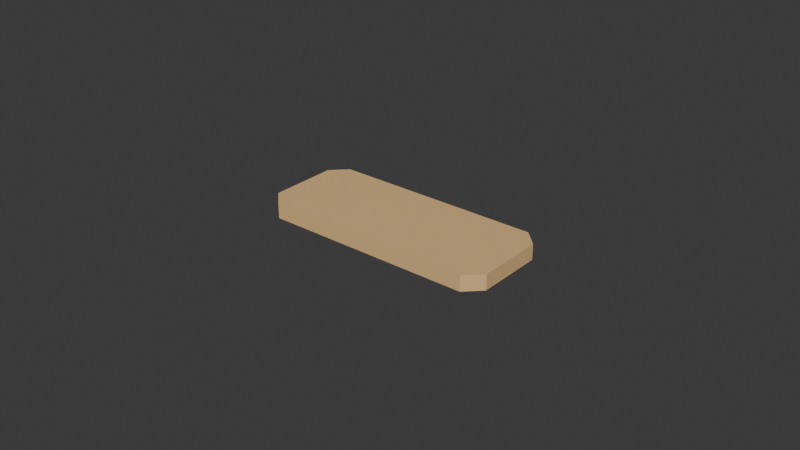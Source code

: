# Source: annunciator_plate.blend  (saved by Blender 5.2.45; exported with 4.5.12 LTS)
import bpy
from mathutils import Matrix  # noqa: F401  (used for matrix-valued properties, if any)

bpy.ops.wm.read_factory_settings(use_empty=True)
scene = bpy.context.scene
scene.name = 'Scene'

# ---- collections
col_collection = bpy.data.collections.new('Collection'); scene.collection.children.link(col_collection)

# ---- materials (node trees are filled in below, after node groups)
mat_material_001 = bpy.data.materials.new('Material.001')

# ---- material node trees
mat_material_001.use_nodes = True; mat_material_001.node_tree.nodes.clear()
_N = mat_material_001.node_tree.nodes; _L = mat_material_001.node_tree.links
n0 = _N.new('ShaderNodeBsdfPrincipled'); n0.name = 'Principled BSDF'; n0.location = (-200, 100)
n0.inputs[0].default_value = (0.8, 0.5215, 0.2404, 1.0)
n0.inputs[10].default_value = 0.005
n1 = _N.new('ShaderNodeOutputMaterial'); n1.name = 'Material Output'; n1.location = (200, 100)
_L.new(n0.outputs[0], n1.inputs[0])
n1.is_active_output = True

# ---- world
world_world = bpy.data.worlds.new('World'); scene.world = world_world
world_world.use_nodes = True; world_world.node_tree.nodes.clear()
_N = world_world.node_tree.nodes; _L = world_world.node_tree.links
n0 = _N.new('ShaderNodeOutputWorld'); n0.name = 'World Output'; n0.location = (200, 100)
n1 = _N.new('ShaderNodeBackground'); n1.name = 'Background'; n1.location = (-200, 100)
n1.inputs[0].default_value = (0.05088, 0.05088, 0.05088, 1.0)
_L.new(n1.outputs[0], n0.inputs[0])
n0.is_active_output = True
world_world.color = (0.05088, 0.05088, 0.05088)
world_world.sun_shadow_jitter_overblur = 0.0

# ---- meshes
me_plane_001 = bpy.data.meshes.new('Plane.001')
me_plane_001.from_pydata([(-0.034, -0.016, 0.0), (-0.039, -0.011, 0.0), (0.039, -0.011, 0.0), (0.034, -0.016, 0.0), (-0.039, 0.011, 0.0), (-0.034, 0.016, 0.0), (0.034, 0.016, 0.0), (0.039, 0.011, 0.0), (-0.039, -0.011, 0.005), (-0.034, -0.016, 0.005), (0.034, -0.016, 0.005), (0.039, -0.011, 0.005), (-0.034, 0.016, 0.005), (-0.039, 0.011, 0.005), (0.039, 0.011, 0.005), (0.034, 0.016, 0.005)], [], [(4, 13, 12, 5), (14, 7, 6, 15), (2, 11, 10, 3), (8, 1, 0, 9), (4, 1, 8, 13), (0, 1, 4, 5, 6, 7, 2, 3), (0, 3, 10, 9), (2, 7, 14, 11), (6, 5, 12, 15), (8, 9, 10, 11, 14, 15, 12, 13)])
_uv = me_plane_001.uv_layers.new(name='UVMap')
_uv.uv.foreach_set('vector', [0.0, 0.8438, 0.0, 0.8438, 0.0641, 1.0, 0.0641, 1.0, 1.0, 0.8438, 1.0, 0.8438, 0.9359, 1.0, 0.9359, 1.0, 1.0, 0.1563, 1.0, 0.1562, 0.9359, 0.0, 0.9359, 0.0, 0.0, 0.1563, 0.0, 0.1562, 0.0641, 0.0, 0.0641, 0.0, 0.0, 0.8438, 0.0, 0.1562, 0.0, 0.1563, 0.0, 0.8438, 0.0641, 0.0, 0.0, 0.1562, 0.0, 0.8438, 0.0641, 1.0, 0.9359, 1.0, 1.0, 0.8438, 1.0, 0.1563, 0.9359, 0.0, 0.0641, 0.0, 0.9359, 0.0, 0.9359, 0.0, 0.0641, 0.0, 1.0, 0.1563, 1.0, 0.8438, 1.0, 0.8438, 1.0, 0.1562, 0.9359, 1.0, 0.0641, 1.0, 0.0641, 1.0, 0.9359, 1.0, 0.0, 0.1563, 0.0641, 0.0, 0.9359, 0.0, 1.0, 0.1562, 1.0, 0.8438, 0.9359, 1.0, 0.0641, 1.0, 0.0, 0.8438])
me_plane_001.materials.append(mat_material_001)
me_plane_001.update()

# ---- objects
ob_plane = bpy.data.objects.new('Plane', me_plane_001)

# ---- transforms, parenting, visibility, modifiers, constraints
ob_plane.location = (0.0, 0.0, 0.0)

# ---- collection membership
col_collection.objects.link(ob_plane)

# ---- scene / render settings (as saved in the file)
scene.frame_start = 1; scene.frame_end = 250; scene.frame_set(1)
scene.render.engine = 'BLENDER_EEVEE_NEXT'
scene.render.bake_bias = 0.0
scene.render.bake_samples = 0
scene.render.compositor_device = 'GPU'
scene.eevee.use_volume_custom_range = False
scene.eevee.fast_gi_thickness_near = 0.1
scene.eevee.fast_gi_thickness_far = 0.0
scene.eevee.ray_tracing_options.screen_trace_thickness = 0.1
bpy.context.view_layer.update()

# ---- added for rendering (the .blend has no active camera and no usable light): camera, sun
cam_auto = bpy.data.cameras.new('AutoCamera')
cam_auto.lens = 50.0
cam_auto.sensor_width = 36.0
cam_auto.clip_end = 1000.0
ob_auto_camera = bpy.data.objects.new('AutoCamera', cam_auto)
scene.collection.objects.link(ob_auto_camera)
ob_auto_camera.location = (0.185045, -0.222054, 0.150536)
ob_auto_camera.rotation_euler = (1.09748, -7.21219e-08, 0.694738)
scene.camera = ob_auto_camera
light_auto_sun = bpy.data.lights.new('AutoSun', 'SUN')
light_auto_sun.energy = 3.0
light_auto_sun.angle = 0.0523599
ob_auto_sun = bpy.data.objects.new('AutoSun', light_auto_sun)
scene.collection.objects.link(ob_auto_sun)
ob_auto_sun.rotation_euler = (0.872665, 0.174533, 0.523599)
bpy.context.view_layer.update()
